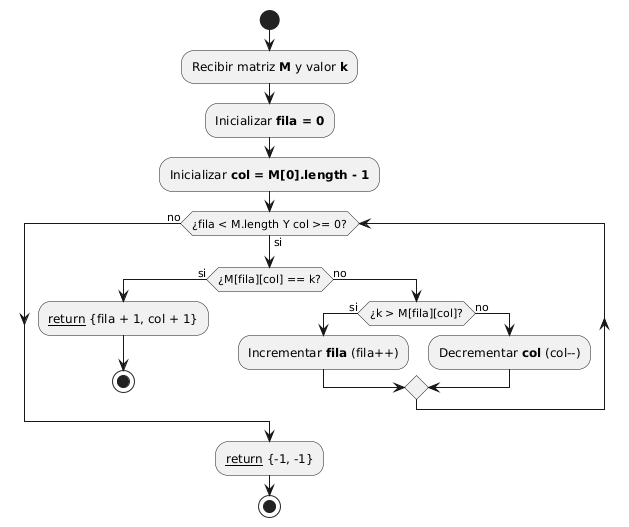

The diagram above was rendered by PlantUML. Its source (embedded in the PNG):
@startuml
start
:Recibir matriz **M** y valor **k**;
:Inicializar **fila = 0**;
:Inicializar **col = M[0].length - 1**;

while (¿fila < M.length Y col >= 0?) is (si)
    if (¿M[fila][col] == k?) then (si)
        :__return__ {fila + 1, col + 1};
        stop
    else (no)
        if (¿k > M[fila][col]?) then (si)
            :Incrementar **fila** (fila++);
        else (no)
            :Decrementar **col** (col--);
        endif
    endif
endwhile (no)

:__return__ {-1, -1};
stop
@enduml